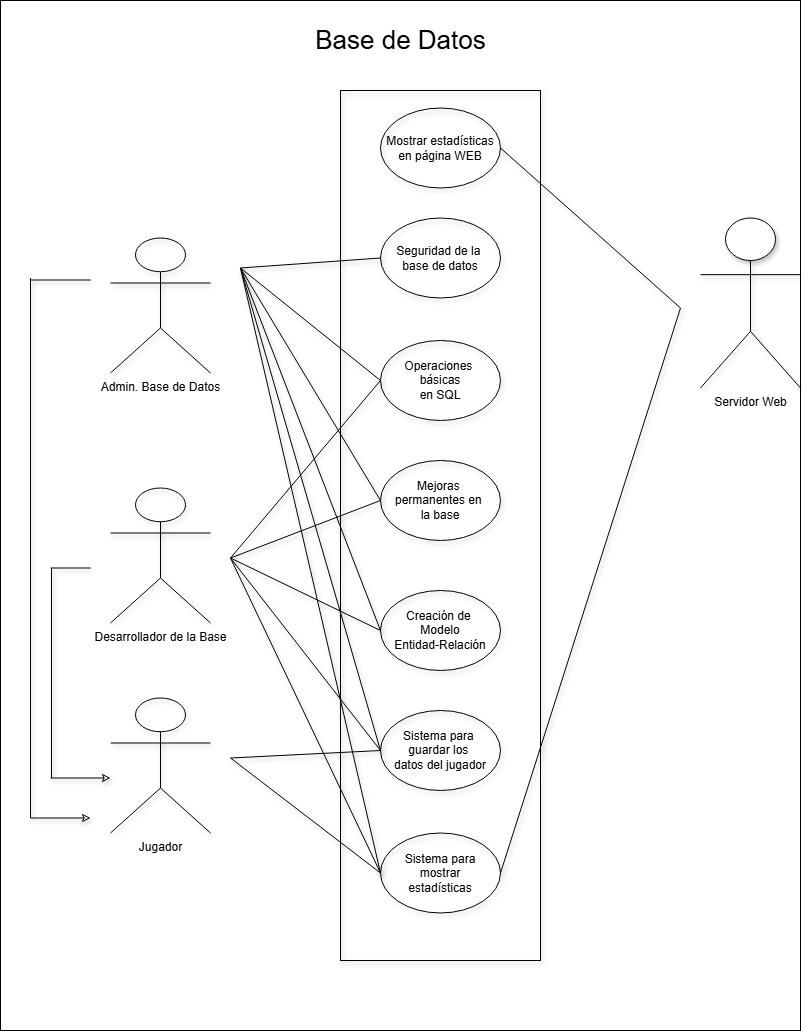

The diagram above was exported from draw.io. Its source (the exported page's mxGraphModel, read from the mxfile embedded in the PNG):
<mxGraphModel dx="1912" dy="1029" grid="1" gridSize="10" guides="1" tooltips="1" connect="1" arrows="1" fold="1" page="1" pageScale="1" pageWidth="850" pageHeight="1100" math="0" shadow="0">
  <root>
    <mxCell id="0" />
    <mxCell id="1" parent="0" />
    <mxCell id="IHghkpMu_vkNjaamtPIY-1" value="" style="rounded=0;whiteSpace=wrap;html=1;" parent="1" vertex="1">
      <mxGeometry x="10" y="30" width="800" height="1030" as="geometry" />
    </mxCell>
    <mxCell id="WlMyYhQ8fhx9-WGe1DyY-1" value="" style="rounded=0;whiteSpace=wrap;html=1;shadow=1;fillOpacity=0;" parent="1" vertex="1">
      <mxGeometry x="350" y="120" width="200" height="870" as="geometry" />
    </mxCell>
    <mxCell id="WlMyYhQ8fhx9-WGe1DyY-2" value="Admin. Base de Datos" style="shape=umlActor;verticalLabelPosition=bottom;verticalAlign=top;html=1;outlineConnect=0;shadow=1;fillOpacity=0;" parent="1" vertex="1">
      <mxGeometry x="120" y="267.5" width="100" height="135" as="geometry" />
    </mxCell>
    <mxCell id="WlMyYhQ8fhx9-WGe1DyY-3" value="Servidor Web" style="shape=umlActor;verticalLabelPosition=bottom;verticalAlign=top;html=1;outlineConnect=0;shadow=1;" parent="1" vertex="1">
      <mxGeometry x="710" y="247.5" width="100" height="170" as="geometry" />
    </mxCell>
    <mxCell id="WlMyYhQ8fhx9-WGe1DyY-4" value="Seguridad de la&amp;nbsp;&lt;div&gt;base de datos&lt;/div&gt;" style="ellipse;whiteSpace=wrap;html=1;shadow=1;fillOpacity=0;" parent="1" vertex="1">
      <mxGeometry x="390" y="247.5" width="120" height="80" as="geometry" />
    </mxCell>
    <mxCell id="WlMyYhQ8fhx9-WGe1DyY-5" value="Operaciones&amp;nbsp;&lt;div&gt;básicas&lt;div&gt;en SQL&lt;/div&gt;&lt;/div&gt;" style="ellipse;whiteSpace=wrap;html=1;shadow=1;fillOpacity=0;" parent="1" vertex="1">
      <mxGeometry x="390" y="370" width="120" height="80" as="geometry" />
    </mxCell>
    <mxCell id="WlMyYhQ8fhx9-WGe1DyY-6" value="Mejoras&amp;nbsp;&lt;div&gt;permanentes en&amp;nbsp;&lt;/div&gt;&lt;div&gt;la base&lt;/div&gt;" style="ellipse;whiteSpace=wrap;html=1;shadow=1;fillOpacity=0;" parent="1" vertex="1">
      <mxGeometry x="390" y="490" width="120" height="80" as="geometry" />
    </mxCell>
    <mxCell id="WlMyYhQ8fhx9-WGe1DyY-7" value="Creación de&amp;nbsp;&lt;div&gt;Modelo&lt;/div&gt;&lt;div&gt;Entidad-Relación&lt;/div&gt;" style="ellipse;whiteSpace=wrap;html=1;shadow=1;fillOpacity=0;" parent="1" vertex="1">
      <mxGeometry x="390" y="620" width="120" height="80" as="geometry" />
    </mxCell>
    <mxCell id="WlMyYhQ8fhx9-WGe1DyY-9" value="Sistema para&amp;nbsp;&lt;div&gt;guardar los&amp;nbsp;&lt;/div&gt;&lt;div&gt;datos del jugador&lt;/div&gt;" style="ellipse;whiteSpace=wrap;html=1;shadow=1;fillOpacity=0;" parent="1" vertex="1">
      <mxGeometry x="390" y="740" width="120" height="80" as="geometry" />
    </mxCell>
    <mxCell id="WlMyYhQ8fhx9-WGe1DyY-10" value="Sistema para&lt;div&gt;mostrar&lt;/div&gt;&lt;div&gt;estadísticas&lt;/div&gt;" style="ellipse;whiteSpace=wrap;html=1;shadow=1;fillOpacity=0;" parent="1" vertex="1">
      <mxGeometry x="390" y="862.5" width="120" height="80" as="geometry" />
    </mxCell>
    <mxCell id="WlMyYhQ8fhx9-WGe1DyY-11" value="Mostrar estadísticas&lt;div&gt;en página WEB&lt;/div&gt;" style="ellipse;whiteSpace=wrap;html=1;shadow=1;fillOpacity=0;" parent="1" vertex="1">
      <mxGeometry x="390" y="137.5" width="120" height="80" as="geometry" />
    </mxCell>
    <mxCell id="WlMyYhQ8fhx9-WGe1DyY-12" value="Desarrollador de la Base" style="shape=umlActor;verticalLabelPosition=bottom;verticalAlign=top;html=1;outlineConnect=0;shadow=1;fillOpacity=0;" parent="1" vertex="1">
      <mxGeometry x="120" y="517.5" width="100" height="135" as="geometry" />
    </mxCell>
    <mxCell id="WlMyYhQ8fhx9-WGe1DyY-13" value="Jugador" style="shape=umlActor;verticalLabelPosition=bottom;verticalAlign=top;html=1;outlineConnect=0;shadow=1;fillOpacity=0;" parent="1" vertex="1">
      <mxGeometry x="120" y="727.5" width="100" height="135" as="geometry" />
    </mxCell>
    <mxCell id="WlMyYhQ8fhx9-WGe1DyY-14" value="" style="endArrow=none;html=1;rounded=0;entryX=0;entryY=0.5;entryDx=0;entryDy=0;shadow=1;fillOpacity=0;" parent="1" target="WlMyYhQ8fhx9-WGe1DyY-4" edge="1">
      <mxGeometry width="50" height="50" relative="1" as="geometry">
        <mxPoint x="250" y="297.5" as="sourcePoint" />
        <mxPoint x="330" y="527.5" as="targetPoint" />
      </mxGeometry>
    </mxCell>
    <mxCell id="WlMyYhQ8fhx9-WGe1DyY-15" value="" style="endArrow=none;html=1;rounded=0;entryX=0;entryY=0.5;entryDx=0;entryDy=0;shadow=1;fillOpacity=0;" parent="1" target="WlMyYhQ8fhx9-WGe1DyY-5" edge="1">
      <mxGeometry width="50" height="50" relative="1" as="geometry">
        <mxPoint x="250" y="297.5" as="sourcePoint" />
        <mxPoint x="400" y="287.5" as="targetPoint" />
      </mxGeometry>
    </mxCell>
    <mxCell id="WlMyYhQ8fhx9-WGe1DyY-16" value="" style="endArrow=none;html=1;rounded=0;entryX=0;entryY=0.5;entryDx=0;entryDy=0;shadow=1;fillOpacity=0;" parent="1" target="WlMyYhQ8fhx9-WGe1DyY-6" edge="1">
      <mxGeometry width="50" height="50" relative="1" as="geometry">
        <mxPoint x="250" y="297.5" as="sourcePoint" />
        <mxPoint x="390" y="387.5" as="targetPoint" />
      </mxGeometry>
    </mxCell>
    <mxCell id="WlMyYhQ8fhx9-WGe1DyY-17" value="" style="endArrow=none;html=1;rounded=0;entryX=0;entryY=0.5;entryDx=0;entryDy=0;shadow=1;fillOpacity=0;" parent="1" target="WlMyYhQ8fhx9-WGe1DyY-7" edge="1">
      <mxGeometry width="50" height="50" relative="1" as="geometry">
        <mxPoint x="250" y="297.5" as="sourcePoint" />
        <mxPoint x="390" y="277.5" as="targetPoint" />
      </mxGeometry>
    </mxCell>
    <mxCell id="WlMyYhQ8fhx9-WGe1DyY-18" value="" style="endArrow=none;html=1;rounded=0;shadow=1;fillOpacity=0;entryX=0;entryY=0.5;entryDx=0;entryDy=0;" parent="1" edge="1" target="WlMyYhQ8fhx9-WGe1DyY-7">
      <mxGeometry width="50" height="50" relative="1" as="geometry">
        <mxPoint x="240" y="587.5" as="sourcePoint" />
        <mxPoint x="390" y="607.5" as="targetPoint" />
      </mxGeometry>
    </mxCell>
    <mxCell id="WlMyYhQ8fhx9-WGe1DyY-19" value="" style="endArrow=none;html=1;rounded=0;entryX=0;entryY=0.5;entryDx=0;entryDy=0;shadow=1;fillOpacity=0;" parent="1" target="WlMyYhQ8fhx9-WGe1DyY-6" edge="1">
      <mxGeometry width="50" height="50" relative="1" as="geometry">
        <mxPoint x="240" y="587.5" as="sourcePoint" />
        <mxPoint x="410" y="627.5" as="targetPoint" />
      </mxGeometry>
    </mxCell>
    <mxCell id="WlMyYhQ8fhx9-WGe1DyY-20" value="" style="endArrow=none;html=1;rounded=0;entryX=0;entryY=0.5;entryDx=0;entryDy=0;shadow=1;fillOpacity=0;" parent="1" target="WlMyYhQ8fhx9-WGe1DyY-5" edge="1">
      <mxGeometry width="50" height="50" relative="1" as="geometry">
        <mxPoint x="240" y="587.5" as="sourcePoint" />
        <mxPoint x="420" y="637.5" as="targetPoint" />
      </mxGeometry>
    </mxCell>
    <mxCell id="WlMyYhQ8fhx9-WGe1DyY-22" value="" style="endArrow=none;html=1;rounded=0;entryX=0;entryY=0.5;entryDx=0;entryDy=0;shadow=1;fillOpacity=0;" parent="1" target="WlMyYhQ8fhx9-WGe1DyY-9" edge="1">
      <mxGeometry width="50" height="50" relative="1" as="geometry">
        <mxPoint x="240" y="787.5" as="sourcePoint" />
        <mxPoint x="400" y="717.5" as="targetPoint" />
      </mxGeometry>
    </mxCell>
    <mxCell id="WlMyYhQ8fhx9-WGe1DyY-23" value="" style="endArrow=none;html=1;rounded=0;entryX=0;entryY=0.5;entryDx=0;entryDy=0;shadow=1;fillOpacity=0;" parent="1" target="WlMyYhQ8fhx9-WGe1DyY-10" edge="1">
      <mxGeometry width="50" height="50" relative="1" as="geometry">
        <mxPoint x="240" y="787.5" as="sourcePoint" />
        <mxPoint x="400" y="827.5" as="targetPoint" />
      </mxGeometry>
    </mxCell>
    <mxCell id="WlMyYhQ8fhx9-WGe1DyY-24" value="" style="endArrow=none;html=1;rounded=0;exitX=1;exitY=0.5;exitDx=0;exitDy=0;shadow=1;fillOpacity=0;" parent="1" source="WlMyYhQ8fhx9-WGe1DyY-11" edge="1">
      <mxGeometry width="50" height="50" relative="1" as="geometry">
        <mxPoint x="260" y="307.5" as="sourcePoint" />
        <mxPoint x="690" y="337.5" as="targetPoint" />
      </mxGeometry>
    </mxCell>
    <mxCell id="WlMyYhQ8fhx9-WGe1DyY-25" value="" style="endArrow=none;html=1;rounded=0;exitX=1;exitY=0.5;exitDx=0;exitDy=0;shadow=1;fillOpacity=0;" parent="1" source="WlMyYhQ8fhx9-WGe1DyY-10" edge="1">
      <mxGeometry width="50" height="50" relative="1" as="geometry">
        <mxPoint x="270" y="317.5" as="sourcePoint" />
        <mxPoint x="690" y="337.5" as="targetPoint" />
      </mxGeometry>
    </mxCell>
    <mxCell id="WlMyYhQ8fhx9-WGe1DyY-26" value="" style="endArrow=none;html=1;rounded=0;shadow=1;fillOpacity=0;" parent="1" edge="1">
      <mxGeometry width="50" height="50" relative="1" as="geometry">
        <mxPoint x="100" y="597.5" as="sourcePoint" />
        <mxPoint x="60" y="597.5" as="targetPoint" />
      </mxGeometry>
    </mxCell>
    <mxCell id="WlMyYhQ8fhx9-WGe1DyY-27" value="" style="endArrow=none;html=1;rounded=0;shadow=1;fillOpacity=0;" parent="1" edge="1">
      <mxGeometry width="50" height="50" relative="1" as="geometry">
        <mxPoint x="40" y="847.5" as="sourcePoint" />
        <mxPoint x="40" y="597.5" as="targetPoint" />
      </mxGeometry>
    </mxCell>
    <mxCell id="WlMyYhQ8fhx9-WGe1DyY-28" value="" style="endArrow=none;html=1;rounded=0;shadow=1;fillOpacity=0;" parent="1" edge="1">
      <mxGeometry width="50" height="50" relative="1" as="geometry">
        <mxPoint x="40" y="597.5" as="sourcePoint" />
        <mxPoint x="40" y="307.5" as="targetPoint" />
      </mxGeometry>
    </mxCell>
    <mxCell id="WlMyYhQ8fhx9-WGe1DyY-29" value="" style="endArrow=none;html=1;rounded=0;shadow=1;fillOpacity=0;" parent="1" edge="1">
      <mxGeometry width="50" height="50" relative="1" as="geometry">
        <mxPoint x="40" y="309.5" as="sourcePoint" />
        <mxPoint x="100" y="309.5" as="targetPoint" />
      </mxGeometry>
    </mxCell>
    <mxCell id="WlMyYhQ8fhx9-WGe1DyY-30" value="" style="endArrow=none;html=1;rounded=0;shadow=1;fillOpacity=0;" parent="1" edge="1">
      <mxGeometry width="50" height="50" relative="1" as="geometry">
        <mxPoint x="61" y="807.5" as="sourcePoint" />
        <mxPoint x="61" y="597.5" as="targetPoint" />
      </mxGeometry>
    </mxCell>
    <mxCell id="WlMyYhQ8fhx9-WGe1DyY-31" value="" style="endArrow=classic;html=1;rounded=0;shadow=1;fillOpacity=0;" parent="1" edge="1">
      <mxGeometry width="50" height="50" relative="1" as="geometry">
        <mxPoint x="40" y="847.5" as="sourcePoint" />
        <mxPoint x="100" y="847.5" as="targetPoint" />
      </mxGeometry>
    </mxCell>
    <mxCell id="WlMyYhQ8fhx9-WGe1DyY-32" value="" style="endArrow=classic;html=1;rounded=0;shadow=1;fillOpacity=0;" parent="1" edge="1">
      <mxGeometry width="50" height="50" relative="1" as="geometry">
        <mxPoint x="60" y="807.5" as="sourcePoint" />
        <mxPoint x="120" y="807.5" as="targetPoint" />
      </mxGeometry>
    </mxCell>
    <mxCell id="WlMyYhQ8fhx9-WGe1DyY-34" value="" style="endArrow=none;html=1;rounded=0;entryX=0;entryY=0.5;entryDx=0;entryDy=0;shadow=1;fillOpacity=0;" parent="1" target="WlMyYhQ8fhx9-WGe1DyY-9" edge="1">
      <mxGeometry width="50" height="50" relative="1" as="geometry">
        <mxPoint x="250" y="297.5" as="sourcePoint" />
        <mxPoint x="400" y="717.5" as="targetPoint" />
      </mxGeometry>
    </mxCell>
    <mxCell id="WlMyYhQ8fhx9-WGe1DyY-35" value="" style="endArrow=none;html=1;rounded=0;entryX=0;entryY=0.5;entryDx=0;entryDy=0;shadow=1;fillOpacity=0;" parent="1" target="WlMyYhQ8fhx9-WGe1DyY-10" edge="1">
      <mxGeometry width="50" height="50" relative="1" as="geometry">
        <mxPoint x="250" y="297.5" as="sourcePoint" />
        <mxPoint x="410" y="727.5" as="targetPoint" />
      </mxGeometry>
    </mxCell>
    <mxCell id="WlMyYhQ8fhx9-WGe1DyY-37" value="" style="endArrow=none;html=1;rounded=0;entryX=0;entryY=0.5;entryDx=0;entryDy=0;shadow=1;fillOpacity=0;" parent="1" target="WlMyYhQ8fhx9-WGe1DyY-9" edge="1">
      <mxGeometry width="50" height="50" relative="1" as="geometry">
        <mxPoint x="240" y="587.5" as="sourcePoint" />
        <mxPoint x="400" y="717.5" as="targetPoint" />
      </mxGeometry>
    </mxCell>
    <mxCell id="WlMyYhQ8fhx9-WGe1DyY-38" value="" style="endArrow=none;html=1;rounded=0;entryX=0;entryY=0.5;entryDx=0;entryDy=0;shadow=1;fillOpacity=0;" parent="1" target="WlMyYhQ8fhx9-WGe1DyY-10" edge="1">
      <mxGeometry width="50" height="50" relative="1" as="geometry">
        <mxPoint x="240" y="587.5" as="sourcePoint" />
        <mxPoint x="400" y="827.5" as="targetPoint" />
      </mxGeometry>
    </mxCell>
    <mxCell id="EFeY8N2MQn4vjTZmWEE8-1" value="Base de Datos" style="text;html=1;align=center;verticalAlign=middle;resizable=0;points=[];autosize=1;strokeColor=none;fillColor=none;fontSize=26;" parent="1" vertex="1">
      <mxGeometry x="315" y="50" width="190" height="40" as="geometry" />
    </mxCell>
  </root>
</mxGraphModel>